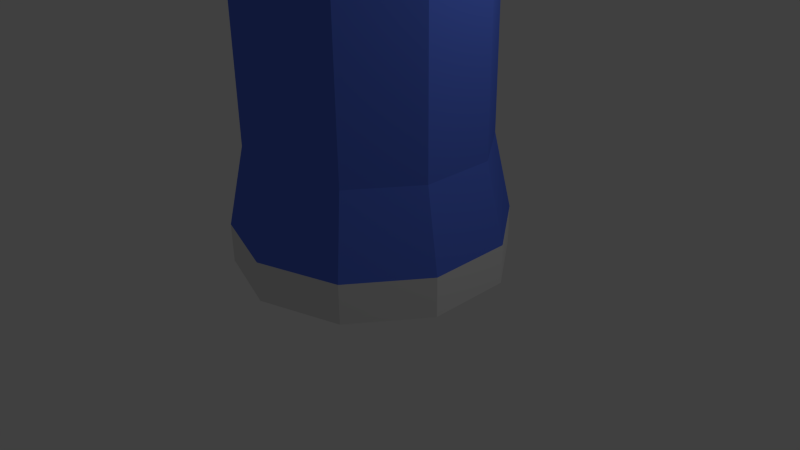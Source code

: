 # Source: Bottle-Blue.blend  (saved by Blender 2.72.0; exported with 4.5.12 LTS)
import bpy
from mathutils import Matrix  # noqa: F401  (used for matrix-valued properties, if any)

bpy.ops.wm.read_factory_settings(use_empty=True)
scene = bpy.context.scene
scene.name = 'Scene'

# ---- collections
col_collection_1 = bpy.data.collections.new('Collection 1'); scene.collection.children.link(col_collection_1)

# ---- materials (node trees are filled in below, after node groups)
mat_material_001 = bpy.data.materials.new('Material.001')
mat_material_001.alpha_threshold = 0.0
mat_material_001.use_transparent_shadow = False
mat_material_001.roughness = 0.5
mat_label = bpy.data.materials.new('Label')
mat_label.alpha_threshold = 0.0
mat_label.use_transparent_shadow = False
mat_label.diffuse_color = (0.1007, 0.1829, 0.8, 1.0)
mat_label.roughness = 0.5

# ---- material node trees

# ---- world
world_world = bpy.data.worlds.new('World'); scene.world = world_world
world_world.color = (0.05088, 0.05088, 0.05088)
world_world.use_sun_shadow = False
world_world.sun_shadow_jitter_overblur = 0.0
world_world.cycles.sampling_method = 'MANUAL'
world_world.cycles.sample_map_resolution = 256

# ---- cameras
cam_camera = bpy.data.cameras.new('Camera')
cam_camera.clip_end = 100.0
cam_camera.lens = 35.0
cam_camera.sensor_width = 32.0
cam_camera.sensor_height = 18.0
cam_camera.ortho_scale = 7.314
cam_camera.dof.focus_distance = 0.0
cam_camera.dof.aperture_fstop = 128.0

# ---- lights
light_lamp = bpy.data.lights.new('Lamp', 'POINT')
light_lamp.transmission_factor = 0.0
light_lamp.cutoff_distance = 30.0
light_lamp.energy = 100.0
light_lamp.shadow_buffer_clip_start = 1.001
light_lamp.shadow_soft_size = 0.1
light_lamp.shadow_maximum_resolution = 0.006
light_lamp.use_absolute_resolution = True
light_lamp.cycles.use_multiple_importance_sampling = False

# ---- meshes
me_cylinder = bpy.data.meshes.new('Cylinder')
me_cylinder.from_pydata([(0.0, 1.0, -1.0), (0.0, 1.0, 3.269), (0.5878, 0.809, -1.0), (0.5878, 0.809, 3.269), (0.9511, 0.309, -1.0), (0.9511, 0.309, 3.269), (0.9511, -0.309, -1.0), (0.9511, -0.309, 3.269), (0.5878, -0.809, -1.0), (0.5878, -0.809, 3.269), (-8.742e-08, -1.0, -1.0), (-8.742e-08, -1.0, 3.269), (-0.5878, -0.809, -1.0), (-0.5878, -0.809, 3.269), (-0.9511, -0.309, -1.0), (-0.9511, -0.309, 3.269), (-0.9511, 0.309, -1.0), (-0.9511, 0.309, 3.269), (-0.5878, 0.809, -1.0), (-0.5878, 0.809, 3.269), (2.264e-08, 0.687, 3.653), (0.4038, 0.5558, 3.653), (0.6534, 0.2123, 3.653), (0.6534, -0.2123, 3.653), (0.4038, -0.5558, 3.653), (-3.742e-08, -0.687, 3.653), (-0.4038, -0.5558, 3.653), (-0.6534, -0.2123, 3.653), (-0.6534, 0.2123, 3.653), (-0.4038, 0.5558, 3.653), (-2.792e-08, 0.3056, 3.921), (0.1796, 0.2472, 3.921), (0.2906, 0.09442, 3.921), (0.2906, -0.09442, 3.921), (0.1796, -0.2472, 3.921), (-5.463e-08, -0.3056, 3.921), (-0.1796, -0.2472, 3.921), (-0.2906, -0.09442, 3.921), (-0.2906, 0.09442, 3.921), (-0.1796, 0.2472, 3.921), (-6.559e-08, 0.3056, 4.086), (0.1796, 0.2472, 4.086), (0.2906, 0.09442, 4.086), (0.2906, -0.09442, 4.086), (0.1796, -0.2472, 4.086), (-9.231e-08, -0.3056, 4.086), (-0.1796, -0.2472, 4.086), (-0.2906, -0.09442, 4.086), (-0.2906, 0.09442, 4.086), (-0.1796, 0.2472, 4.086), (-6.678e-08, 0.3863, 4.086), (0.2271, 0.3125, 4.086), (0.3674, 0.1194, 4.086), (0.3674, -0.1194, 4.086), (0.2271, -0.3125, 4.086), (-1.006e-07, -0.3863, 4.086), (-0.2271, -0.3125, 4.086), (-0.3674, -0.1194, 4.086), (-0.3674, 0.1194, 4.086), (-0.2271, 0.3125, 4.086), (-8.504e-08, 0.3863, 4.433), (0.2271, 0.3125, 4.433), (0.3674, 0.1194, 4.433), (0.3674, -0.1194, 4.433), (0.2271, -0.3125, 4.433), (-1.188e-07, -0.3863, 4.433), (-0.2271, -0.3125, 4.433), (-0.3674, -0.1194, 4.433), (-0.3674, 0.1194, 4.433), (-0.2271, 0.3125, 4.433), (0.0, 1.0, 2.903), (0.5878, 0.809, 2.903), (0.9511, 0.309, 2.903), (0.9511, -0.309, 2.903), (0.5878, -0.809, 2.903), (-8.742e-08, -1.0, 2.903), (-0.5878, -0.809, 2.903), (-0.9511, -0.309, 2.903), (-0.9511, 0.309, 2.903), (-0.5878, 0.809, 2.903), (0.5878, 0.809, -0.6022), (0.9511, 0.309, -0.6022), (0.9511, -0.309, -0.6022), (0.5878, -0.809, -0.6022), (-8.742e-08, -1.0, -0.6022), (-0.5878, -0.809, -0.6022), (-0.9511, -0.309, -0.6022), (-0.9511, 0.309, -0.6022), (-0.5878, 0.809, -0.6022), (0.0, 1.0, -0.6022), (8.603e-08, 0.8711, 1.866), (0.512, 0.7047, 1.866), (0.8285, 0.2692, 1.866), (0.8285, -0.2692, 1.866), (0.512, -0.7047, 1.866), (9.877e-09, -0.8711, 1.866), (-0.512, -0.7047, 1.866), (-0.8285, -0.2692, 1.866), (-0.8285, 0.2692, 1.866), (-0.512, 0.7047, 1.866), (0.512, 0.7047, 0.197), (0.8285, 0.2692, 0.197), (0.8285, -0.2692, 0.197), (0.512, -0.7047, 0.197), (9.877e-09, -0.8711, 0.197), (-0.512, -0.7047, 0.197), (-0.8285, -0.2692, 0.197), (-0.8285, 0.2692, 0.197), (-0.512, 0.7047, 0.197), (8.603e-08, 0.8711, 0.197)], [], [(70, 1, 3, 71), (71, 3, 5, 72), (72, 5, 7, 73), (73, 7, 9, 74), (74, 9, 11, 75), (75, 11, 13, 76), (76, 13, 15, 77), (77, 15, 17, 78), (1, 19, 29, 20), (79, 19, 1, 70), (78, 17, 19, 79), (0, 2, 4, 6, 8, 10, 12, 14, 16, 18), (20, 29, 39, 30), (19, 17, 28, 29), (17, 15, 27, 28), (15, 13, 26, 27), (13, 11, 25, 26), (11, 9, 24, 25), (9, 7, 23, 24), (7, 5, 22, 23), (5, 3, 21, 22), (3, 1, 20, 21), (30, 39, 49, 40), (29, 28, 38, 39), (28, 27, 37, 38), (27, 26, 36, 37), (26, 25, 35, 36), (25, 24, 34, 35), (24, 23, 33, 34), (23, 22, 32, 33), (22, 21, 31, 32), (21, 20, 30, 31), (40, 49, 59, 50), (39, 38, 48, 49), (38, 37, 47, 48), (37, 36, 46, 47), (36, 35, 45, 46), (35, 34, 44, 45), (34, 33, 43, 44), (33, 32, 42, 43), (32, 31, 41, 42), (31, 30, 40, 41), (50, 59, 69, 60), (49, 48, 58, 59), (48, 47, 57, 58), (47, 46, 56, 57), (46, 45, 55, 56), (45, 44, 54, 55), (44, 43, 53, 54), (43, 42, 52, 53), (42, 41, 51, 52), (41, 40, 50, 51), (61, 60, 69, 68, 67, 66, 65, 64, 63, 62), (59, 58, 68, 69), (58, 57, 67, 68), (57, 56, 66, 67), (56, 55, 65, 66), (55, 54, 64, 65), (54, 53, 63, 64), (53, 52, 62, 63), (52, 51, 61, 62), (51, 50, 60, 61), (90, 70, 71, 91), (91, 71, 72, 92), (92, 72, 73, 93), (93, 73, 74, 94), (94, 74, 75, 95), (95, 75, 76, 96), (96, 76, 77, 97), (97, 77, 78, 98), (99, 79, 70, 90), (98, 78, 79, 99), (0, 89, 80, 2), (2, 80, 81, 4), (4, 81, 82, 6), (6, 82, 83, 8), (8, 83, 84, 10), (10, 84, 85, 12), (12, 85, 86, 14), (14, 86, 87, 16), (18, 88, 89, 0), (16, 87, 88, 18), (109, 90, 91, 100), (100, 91, 92, 101), (101, 92, 93, 102), (102, 93, 94, 103), (103, 94, 95, 104), (104, 95, 96, 105), (105, 96, 97, 106), (106, 97, 98, 107), (108, 99, 90, 109), (107, 98, 99, 108), (89, 109, 100, 80), (80, 100, 101, 81), (81, 101, 102, 82), (82, 102, 103, 83), (83, 103, 104, 84), (84, 104, 105, 85), (85, 105, 106, 86), (86, 106, 107, 87), (88, 108, 109, 89), (87, 107, 108, 88)])
me_cylinder.polygons.foreach_set('material_index', [0, 0, 0, 0, 0, 0, 0, 0, 0, 0, 0, 0, 0, 0, 0, 0, 0, 0, 0, 0, 0, 0, 0, 0, 0, 0, 0, 0, 0, 0, 0, 0, 0, 0, 0, 0, 0, 0, 0, 0, 0, 0, 0, 0, 0, 0, 0, 0, 0, 0, 0, 0, 0, 0, 0, 0, 0, 0, 0, 0, 0, 0, 1, 1, 1, 1, 1, 1, 1, 1, 1, 1, 0, 0, 0, 0, 0, 0, 0, 0, 0, 0, 1, 1, 1, 1, 1, 1, 1, 1, 1, 1, 1, 1, 1, 1, 1, 1, 1, 1, 1, 1])
me_cylinder.materials.append(mat_material_001)
me_cylinder.materials.append(mat_label)
me_cylinder.use_remesh_preserve_volume = False
me_cylinder.use_remesh_preserve_attributes = False
me_cylinder.use_mirror_vertex_groups = False
me_cylinder.update()

# ---- objects
ob_cylinder = bpy.data.objects.new('Cylinder', me_cylinder)
ob_lamp = bpy.data.objects.new('Lamp', light_lamp)
ob_camera = bpy.data.objects.new('Camera', cam_camera)

# ---- transforms, parenting, visibility, modifiers, constraints
ob_cylinder.location = (0.0, 0.0, 1.325)
ob_cylinder.scale = (1.761, 1.761, 1.275)
ob_cylinder.lineart.crease_threshold = 0.0
ob_lamp.location = (4.076, 1.005, 5.904)
ob_lamp.rotation_euler = (0.6503, 0.05522, 1.866)
ob_lamp.lock_rotations_4d = False
ob_lamp.empty_display_type = 'ARROWS'
ob_lamp.color = (0.0, 0.0, 0.0, 0.0)
ob_lamp.lineart.crease_threshold = 0.0
ob_camera.location = (7.481, -6.508, 5.344)
ob_camera.rotation_euler = (1.109, 0.01082, 0.8149)
ob_camera.lock_rotations_4d = False
ob_camera.empty_display_type = 'ARROWS'
ob_camera.color = (0.0, 0.0, 0.0, 0.0)
ob_camera.display_type = 'WIRE'
ob_camera.lineart.crease_threshold = 0.0

# ---- collection membership
col_collection_1.objects.link(ob_cylinder)
col_collection_1.objects.link(ob_lamp)
col_collection_1.objects.link(ob_camera)

# ---- scene / render settings (as saved in the file)
scene.camera = ob_camera
scene.frame_start = 1; scene.frame_end = 250; scene.frame_set(1)
scene.render.engine = 'BLENDER_EEVEE_NEXT'
scene.render.resolution_percentage = 50
scene.render.dither_intensity = 0.0
scene.cycles.use_denoising = False
scene.cycles.samples = 10
scene.cycles.sampling_pattern = 'TABULATED_SOBOL'
scene.cycles.light_sampling_threshold = 0.0
scene.cycles.use_adaptive_sampling = False
scene.cycles.use_light_tree = False
scene.cycles.blur_glossy = 0.0
scene.cycles.pixel_filter_type = 'GAUSSIAN'
scene.cycles.sample_clamp_indirect = 0.0
scene.view_settings.view_transform = 'Standard'
bpy.context.view_layer.update()

